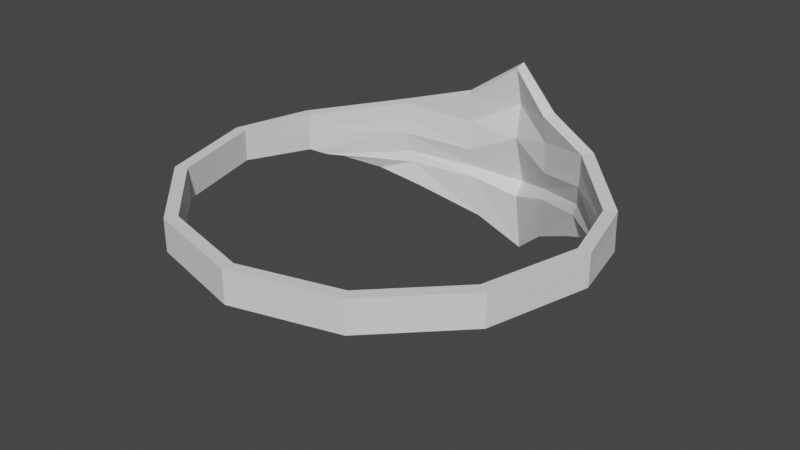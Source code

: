 # Source: Bandana0.blend  (saved by Blender 3.4.6; exported with 4.5.12 LTS)
import bpy
from mathutils import Matrix  # noqa: F401  (used for matrix-valued properties, if any)

bpy.ops.wm.read_factory_settings(use_empty=True)
scene = bpy.context.scene
scene.name = 'Scene'

# ---- collections
col_collection = bpy.data.collections.new('Collection'); scene.collection.children.link(col_collection)

# ---- world
world_world = bpy.data.worlds.new('World'); scene.world = world_world
world_world.use_nodes = True; world_world.node_tree.nodes.clear()
_N = world_world.node_tree.nodes; _L = world_world.node_tree.links
n0 = _N.new('ShaderNodeOutputWorld'); n0.name = 'World Output'; n0.location = (300, 300)
n1 = _N.new('ShaderNodeBackground'); n1.name = 'Background'; n1.location = (10, 300)
n1.inputs[0].default_value = (0.05088, 0.05088, 0.05088, 1.0)
_L.new(n1.outputs[0], n0.inputs[0])
n0.is_active_output = True
world_world.color = (0.05088, 0.05088, 0.05088)
world_world.use_sun_shadow = False
world_world.sun_shadow_jitter_overblur = 0.0

# ---- meshes
me_circle = bpy.data.meshes.new('Circle')
me_circle.from_pydata([(0.0, -1.0, 0.0), (0.5, -0.866, 0.0), (0.866, -0.5, 0.0), (1.0, 0.0, 0.0), (0.8977, 0.3816, 0.0), (0.5465, 0.7677, 0.03873), (0.0, 0.9877, 0.2927), (0.0, -1.0, -0.1559), (0.5, -0.866, -0.1559), (0.866, -0.5, -0.1559), (1.0, 0.0, -0.1559), (0.9013, 0.3808, -0.1876), (0.5534, 0.7546, -0.1181), (0.0, 1.014, -0.09411), (0.4857, 0.7936, -0.4038), (0.0, 1.094, -0.7344), (0.6554, 0.6821, -0.3072), (0.5208, 0.7784, -0.2873), (0.0, 1.041, -0.4396), (0.7784, 0.5315, -0.2474), (0.2455, 0.8994, 0.1176), (0.2526, 0.9262, -0.1839), (0.2149, 0.9749, -0.5644), (0.2324, 0.9406, -0.3588), (0.5355, 0.786, -0.2292), (0.8398, 0.4561, -0.2175), (0.0, 1.093, -0.3721), (0.2311, 0.9751, -0.31), (0.5493, 0.7659, -0.04641), (0.0, 1.042, 0.0847), (0.866, -0.5, -0.07462), (1.0, 0.0, -0.07462), (0.0, -1.0, -0.07462), (0.8977, 0.3816, -0.07462), (0.5, -0.866, -0.07462), (0.2434, 0.9286, -0.03247)], [], [(35, 29, 13, 21), (30, 31, 10, 9), (31, 33, 11, 10), (32, 34, 8, 7), (33, 28, 12, 11), (34, 30, 9, 8), (23, 18, 15, 22), (19, 17, 14, 16), (25, 24, 17, 19), (27, 26, 18, 23), (24, 27, 23, 17), (17, 23, 22, 14), (28, 35, 21, 12), (12, 21, 27, 24), (21, 13, 26, 27), (11, 12, 24, 25), (5, 20, 35, 28), (1, 2, 30, 34), (4, 5, 28, 33), (0, 1, 34, 32), (3, 4, 33, 31), (2, 3, 31, 30), (20, 6, 29, 35)])
_uv = me_circle.uv_layers.new(name='UVMap')
_uv.uv.foreach_set('vector', [0.0, 0.0, 0.0, 0.0, 0.0, 0.0, 0.0, 0.0, 0.0, 0.0, 0.0, 0.0, 0.0, 0.0, 0.0, 0.0, 0.0, 0.0, 0.0, 0.0, 0.0, 0.0, 0.0, 0.0, 0.0, 0.0, 0.0, 0.0, 0.0, 0.0, 0.0, 0.0, 0.0, 0.0, 0.0, 0.0, 0.0, 0.0, 0.0, 0.0, 0.0, 0.0, 0.0, 0.0, 0.0, 0.0, 0.0, 0.0, 0.0, 0.0, 0.0, 0.0, 0.0, 0.0, 0.0, 0.0, 0.0, 0.0, 0.0, 0.0, 0.0, 0.0, 0.0, 0.0, 0.0, 0.0, 0.0, 0.0, 0.0, 0.0, 0.0, 0.0, 0.0, 0.0, 0.0, 0.0, 0.0, 0.0, 0.0, 0.0, 0.0, 0.0, 0.0, 0.0, 0.0, 0.0, 0.0, 0.0, 0.0, 0.0, 0.0, 0.0, 0.0, 0.0, 0.0, 0.0, 0.0, 0.0, 0.0, 0.0, 0.0, 0.0, 0.0, 0.0, 0.0, 0.0, 0.0, 0.0, 0.0, 0.0, 0.0, 0.0, 0.0, 0.0, 0.0, 0.0, 0.0, 0.0, 0.0, 0.0, 0.0, 0.0, 0.0, 0.0, 0.0, 0.0, 0.0, 0.0, 0.0, 0.0, 0.0, 0.0, 0.0, 0.0, 0.0, 0.0, 0.0, 0.0, 0.0, 0.0, 0.0, 0.0, 0.0, 0.0, 0.0, 0.0, 0.0, 0.0, 0.0, 0.0, 0.0, 0.0, 0.0, 0.0, 0.0, 0.0, 0.0, 0.0, 0.0, 0.0, 0.0, 0.0, 0.0, 0.0, 0.0, 0.0, 0.0, 0.0, 0.0, 0.0, 0.0, 0.0, 0.0, 0.0, 0.0, 0.0, 0.0, 0.0, 0.0, 0.0, 0.0, 0.0, 0.0, 0.0])
me_circle.update()

# ---- objects
ob_circle = bpy.data.objects.new('Circle', me_circle)

# ---- transforms, parenting, visibility, modifiers, constraints
ob_circle.location = (0.0, 0.0, 0.0)
_m = ob_circle.modifiers.new('Mirror', 'MIRROR')
_m.use_clip = True
_m = ob_circle.modifiers.new('Solidify', 'SOLIDIFY')
_m.thickness = -0.06

# ---- collection membership
col_collection.objects.link(ob_circle)

# ---- scene / render settings (as saved in the file)
scene.frame_start = 1; scene.frame_end = 250; scene.frame_set(1)
scene.render.engine = 'BLENDER_EEVEE_NEXT'
scene.cycles.sampling_pattern = 'TABULATED_SOBOL'
scene.cycles.use_light_tree = False
scene.view_settings.view_transform = 'Filmic'
bpy.context.view_layer.update()

# ---- added for rendering (the .blend has no active camera and no usable light): camera, sun
cam_auto = bpy.data.cameras.new('AutoCamera')
cam_auto.lens = 50.0
cam_auto.sensor_width = 36.0
cam_auto.clip_end = 1000.0
ob_auto_camera = bpy.data.objects.new('AutoCamera', cam_auto)
scene.collection.objects.link(ob_auto_camera)
ob_auto_camera.location = (2.8455, -3.36771, 2.05076)
ob_auto_camera.rotation_euler = (1.09748, -7.21219e-08, 0.694738)
scene.camera = ob_auto_camera
light_auto_sun = bpy.data.lights.new('AutoSun', 'SUN')
light_auto_sun.energy = 3.0
light_auto_sun.angle = 0.0523599
ob_auto_sun = bpy.data.objects.new('AutoSun', light_auto_sun)
scene.collection.objects.link(ob_auto_sun)
ob_auto_sun.rotation_euler = (0.872665, 0.174533, 0.523599)
bpy.context.view_layer.update()
